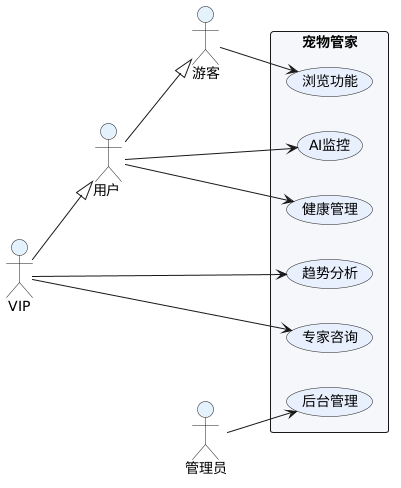

The diagram above was rendered by PlantUML. Its source (embedded in the PNG):
@startuml
skinparam rectangleBackgroundColor #F5F7FA
skinparam actorBackgroundColor #E3F2FD
skinparam usecaseBackgroundColor #E8F0FE
left to right direction
actor 游客 as g
actor "用户 " as u
actor VIP as v
actor 管理员 as a
rectangle "宠物管家" {
  (浏览功能) as uc1
  (AI监控) as uc2
  (健康管理) as uc3
  (趋势分析) as uc4
  (专家咨询) as uc5
  (后台管理) as uc6
}
g --> uc1
u --|> g
u --> uc2
u --> uc3
v --|> u
v --> uc4
v --> uc5
a --> uc6
@enduml